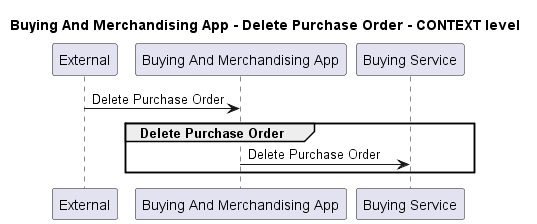

The diagram above was rendered by PlantUML. Its source (embedded in the PNG):
@startuml
!pragma layout smetana

title Buying And Merchandising App - Delete Purchase Order - CONTEXT level

participant "External" as C4InterFlow.SoftwareSystems.ExternalSystem
participant "Buying And Merchandising App" as ECommercePlatform.SoftwareSystems.BuyingAndMerchandisingApp
participant "Buying Service" as ECommercePlatform.SoftwareSystems.BuyingService

C4InterFlow.SoftwareSystems.ExternalSystem -> ECommercePlatform.SoftwareSystems.BuyingAndMerchandisingApp : Delete Purchase Order
group Delete Purchase Order
ECommercePlatform.SoftwareSystems.BuyingAndMerchandisingApp -> ECommercePlatform.SoftwareSystems.BuyingService : Delete Purchase Order
end


@enduml